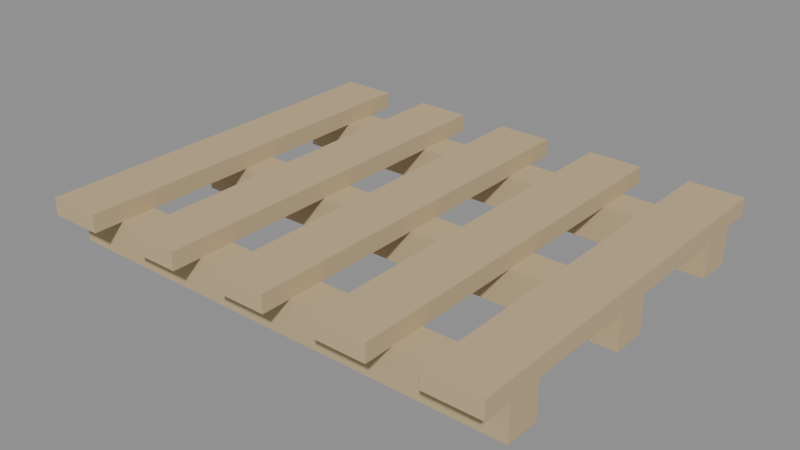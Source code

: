# Source: palete.blend  (saved by Blender 5.3.31; exported with 4.5.12 LTS)
import bpy
from mathutils import Matrix  # noqa: F401  (used for matrix-valued properties, if any)

bpy.ops.wm.read_factory_settings(use_empty=True)
scene = bpy.context.scene
scene.name = 'Scene'

# ---- collections
col_atacarejo = bpy.data.collections.new('Atacarejo'); scene.collection.children.link(col_atacarejo)

# ---- materials (node trees are filled in below, after node groups)
mat_madeira = bpy.data.materials.new('Madeira')
mat_madeira.diffuse_color = (0.549, 0.4196, 0.2431, 1.0)

# ---- material node trees
mat_madeira.use_nodes = True; mat_madeira.node_tree.nodes.clear()
_N = mat_madeira.node_tree.nodes; _L = mat_madeira.node_tree.links
n0 = _N.new('ShaderNodeBsdfPrincipled'); n0.name = 'Principled BSDF'; n0.location = (-200, 100)
n0.inputs[0].default_value = (0.549, 0.4196, 0.2431, 1.0)
n0.inputs[2].default_value = 0.9
n0.inputs[10].default_value = 0.005
n1 = _N.new('ShaderNodeOutputMaterial'); n1.name = 'Material Output'; n1.location = (200, 100)
_L.new(n0.outputs[0], n1.inputs[0])
n1.is_active_output = True

# ---- meshes
me_palete = bpy.data.meshes.new('palete')
me_palete.from_pydata([(-0.6, 0.335, 0.0), (-0.6, 0.335, 0.095), (-0.6, 0.425, 0.0), (-0.6, 0.425, 0.095), (0.6, 0.335, 0.0), (0.6, 0.335, 0.095), (0.6, 0.425, 0.0), (0.6, 0.425, 0.095), (-0.6, -0.045, 0.0), (-0.6, -0.045, 0.095), (-0.6, 0.045, 0.0), (-0.6, 0.045, 0.095), (0.6, -0.045, 0.0), (0.6, -0.045, 0.095), (0.6, 0.045, 0.0), (0.6, 0.045, 0.095), (-0.6, -0.425, 0.0), (-0.6, -0.425, 0.095), (-0.6, -0.335, 0.0), (-0.6, -0.335, 0.095), (0.6, -0.425, 0.0), (0.6, -0.425, 0.095), (0.6, -0.335, 0.0), (0.6, -0.335, 0.095), (0.46, -0.5, 0.095), (0.46, -0.5, 0.14), (0.46, 0.5, 0.095), (0.46, 0.5, 0.14), (0.6, -0.5, 0.095), (0.6, -0.5, 0.14), (0.6, 0.5, 0.095), (0.6, 0.5, 0.14), (0.195, -0.5, 0.095), (0.195, -0.5, 0.14), (0.195, 0.5, 0.095), (0.195, 0.5, 0.14), (0.335, -0.5, 0.095), (0.335, -0.5, 0.14), (0.335, 0.5, 0.095), (0.335, 0.5, 0.14), (-0.07, -0.5, 0.095), (-0.07, -0.5, 0.14), (-0.07, 0.5, 0.095), (-0.07, 0.5, 0.14), (0.07, -0.5, 0.095), (0.07, -0.5, 0.14), (0.07, 0.5, 0.095), (0.07, 0.5, 0.14), (-0.335, -0.5, 0.095), (-0.335, -0.5, 0.14), (-0.335, 0.5, 0.095), (-0.335, 0.5, 0.14), (-0.195, -0.5, 0.095), (-0.195, -0.5, 0.14), (-0.195, 0.5, 0.095), (-0.195, 0.5, 0.14), (-0.6, -0.5, 0.095), (-0.6, -0.5, 0.14), (-0.6, 0.5, 0.095), (-0.6, 0.5, 0.14), (-0.46, -0.5, 0.095), (-0.46, -0.5, 0.14), (-0.46, 0.5, 0.095), (-0.46, 0.5, 0.14)], [], [(0, 1, 3, 2), (2, 3, 7, 6), (6, 7, 5, 4), (4, 5, 1, 0), (2, 6, 4, 0), (7, 3, 1, 5), (8, 9, 11, 10), (10, 11, 15, 14), (14, 15, 13, 12), (12, 13, 9, 8), (10, 14, 12, 8), (15, 11, 9, 13), (16, 17, 19, 18), (18, 19, 23, 22), (22, 23, 21, 20), (20, 21, 17, 16), (18, 22, 20, 16), (23, 19, 17, 21), (24, 25, 27, 26), (26, 27, 31, 30), (30, 31, 29, 28), (28, 29, 25, 24), (26, 30, 28, 24), (31, 27, 25, 29), (32, 33, 35, 34), (34, 35, 39, 38), (38, 39, 37, 36), (36, 37, 33, 32), (34, 38, 36, 32), (39, 35, 33, 37), (40, 41, 43, 42), (42, 43, 47, 46), (46, 47, 45, 44), (44, 45, 41, 40), (42, 46, 44, 40), (47, 43, 41, 45), (48, 49, 51, 50), (50, 51, 55, 54), (54, 55, 53, 52), (52, 53, 49, 48), (50, 54, 52, 48), (55, 51, 49, 53), (56, 57, 59, 58), (58, 59, 63, 62), (62, 63, 61, 60), (60, 61, 57, 56), (58, 62, 60, 56), (63, 59, 57, 61)])
me_palete.materials.append(mat_madeira)
me_palete.update()

# ---- objects
ob_palete = bpy.data.objects.new('palete', me_palete)

# ---- transforms, parenting, visibility, modifiers, constraints
ob_palete.location = (0.0, 0.0, 0.0)

# ---- collection membership
col_atacarejo.objects.link(ob_palete)

# ---- scene / render settings (as saved in the file)
scene.frame_start = 1; scene.frame_end = 250; scene.frame_set(1)
scene.render.engine = 'BLENDER_EEVEE_NEXT'
scene.render.bake_bias = 0.0
scene.render.bake_samples = 0
scene.render.compositor_device = 'GPU'
scene.eevee.use_volume_custom_range = False
scene.eevee.fast_gi_thickness_near = 0.1
scene.eevee.fast_gi_thickness_far = 0.0
scene.eevee.ray_tracing_options.screen_trace_thickness = 0.1
bpy.context.view_layer.update()

# ---- added for rendering (the .blend has no active camera and no usable light): camera, sun + grey world if the file has none
cam_auto = bpy.data.cameras.new('AutoCamera')
cam_auto.lens = 50.0
cam_auto.sensor_width = 36.0
cam_auto.clip_end = 1000.0
ob_auto_camera = bpy.data.objects.new('AutoCamera', cam_auto)
scene.collection.objects.link(ob_auto_camera)
ob_auto_camera.location = (1.45104, -1.74125, 1.23083)
ob_auto_camera.rotation_euler = (1.09748, -7.21219e-08, 0.694738)
scene.camera = ob_auto_camera
light_auto_sun = bpy.data.lights.new('AutoSun', 'SUN')
light_auto_sun.energy = 3.0
light_auto_sun.angle = 0.0523599
ob_auto_sun = bpy.data.objects.new('AutoSun', light_auto_sun)
scene.collection.objects.link(ob_auto_sun)
ob_auto_sun.rotation_euler = (0.872665, 0.174533, 0.523599)
if scene.world is None:
    world_auto = bpy.data.worlds.new('AutoWorld')
    world_auto.color = (0.3, 0.3, 0.3)
    scene.world = world_auto
bpy.context.view_layer.update()
